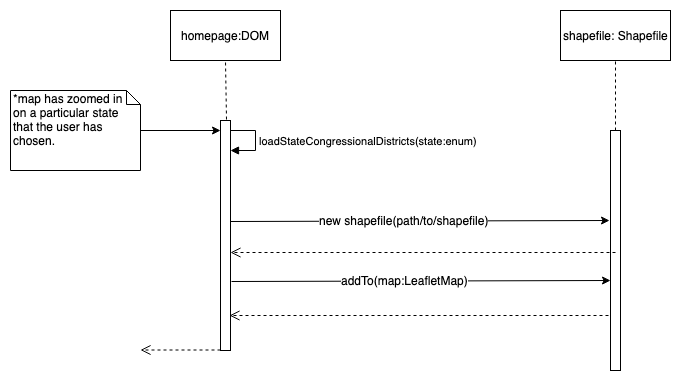

The diagram above was exported from draw.io. Its source (the exported page's mxGraphModel, read from the mxfile embedded in the PNG):
<mxGraphModel dx="918" dy="567" grid="1" gridSize="10" guides="1" tooltips="1" connect="1" arrows="1" fold="1" page="1" pageScale="1" pageWidth="850" pageHeight="1100" math="0" shadow="0">
  <root>
    <mxCell id="0" />
    <mxCell id="1" parent="0" />
    <mxCell id="O3ykoON1PKMDa5M3Inbg-1" value="" style="html=1;points=[];perimeter=orthogonalPerimeter;" parent="1" vertex="1">
      <mxGeometry x="240" y="130" width="10" height="230" as="geometry" />
    </mxCell>
    <mxCell id="O3ykoON1PKMDa5M3Inbg-2" value="" style="html=1;points=[];perimeter=orthogonalPerimeter;" parent="1" vertex="1">
      <mxGeometry x="630" y="140" width="10" height="240" as="geometry" />
    </mxCell>
    <mxCell id="O3ykoON1PKMDa5M3Inbg-3" value="homepage:DOM" style="html=1;" parent="1" vertex="1">
      <mxGeometry x="190" y="20" width="110" height="50" as="geometry" />
    </mxCell>
    <mxCell id="O3ykoON1PKMDa5M3Inbg-4" value="shapefile: Shapefile" style="html=1;" parent="1" vertex="1">
      <mxGeometry x="580" y="20" width="110" height="50" as="geometry" />
    </mxCell>
    <mxCell id="O3ykoON1PKMDa5M3Inbg-5" value="" style="endArrow=none;dashed=1;html=1;entryX=0.5;entryY=1;entryDx=0;entryDy=0;exitX=0.6;exitY=-0.004;exitDx=0;exitDy=0;exitPerimeter=0;" parent="1" source="O3ykoON1PKMDa5M3Inbg-1" target="O3ykoON1PKMDa5M3Inbg-3" edge="1">
      <mxGeometry width="50" height="50" relative="1" as="geometry">
        <mxPoint x="40" y="280" as="sourcePoint" />
        <mxPoint x="90" y="230" as="targetPoint" />
      </mxGeometry>
    </mxCell>
    <mxCell id="O3ykoON1PKMDa5M3Inbg-6" value="" style="endArrow=none;dashed=1;html=1;entryX=0.5;entryY=1;entryDx=0;entryDy=0;exitX=0.5;exitY=0;exitDx=0;exitDy=0;exitPerimeter=0;" parent="1" source="O3ykoON1PKMDa5M3Inbg-2" target="O3ykoON1PKMDa5M3Inbg-4" edge="1">
      <mxGeometry width="50" height="50" relative="1" as="geometry">
        <mxPoint x="440" y="120" as="sourcePoint" />
        <mxPoint x="470" y="70" as="targetPoint" />
      </mxGeometry>
    </mxCell>
    <mxCell id="O3ykoON1PKMDa5M3Inbg-7" value="" style="endArrow=classic;html=1;exitX=1;exitY=0.438;exitDx=0;exitDy=0;exitPerimeter=0;" parent="1" source="O3ykoON1PKMDa5M3Inbg-1" edge="1">
      <mxGeometry width="50" height="50" relative="1" as="geometry">
        <mxPoint x="40" y="280" as="sourcePoint" />
        <mxPoint x="629" y="230" as="targetPoint" />
      </mxGeometry>
    </mxCell>
    <mxCell id="O3ykoON1PKMDa5M3Inbg-8" value="new shapefile(path/to/shapefile)" style="text;html=1;resizable=0;points=[];align=center;verticalAlign=middle;labelBackgroundColor=#ffffff;" parent="O3ykoON1PKMDa5M3Inbg-7" vertex="1" connectable="0">
      <mxGeometry x="-0.085" y="1" relative="1" as="geometry">
        <mxPoint as="offset" />
      </mxGeometry>
    </mxCell>
    <mxCell id="O3ykoON1PKMDa5M3Inbg-9" value="" style="html=1;verticalAlign=bottom;endArrow=open;dashed=1;endSize=8;entryX=0.9;entryY=0.848;entryDx=0;entryDy=0;entryPerimeter=0;" parent="1" target="O3ykoON1PKMDa5M3Inbg-1" edge="1">
      <mxGeometry relative="1" as="geometry">
        <mxPoint x="628" y="325" as="sourcePoint" />
        <mxPoint x="253" y="310" as="targetPoint" />
      </mxGeometry>
    </mxCell>
    <mxCell id="O3ykoON1PKMDa5M3Inbg-10" value="loadStateCongressionalDistricts(state:enum)" style="edgeStyle=orthogonalEdgeStyle;html=1;align=left;spacingLeft=2;endArrow=block;rounded=0;entryX=1;entryY=0.13;entryDx=0;entryDy=0;entryPerimeter=0;" parent="1" edge="1" target="O3ykoON1PKMDa5M3Inbg-1">
      <mxGeometry relative="1" as="geometry">
        <mxPoint x="250" y="140" as="sourcePoint" />
        <Array as="points">
          <mxPoint x="275" y="140" />
          <mxPoint x="275" y="160" />
        </Array>
        <mxPoint x="255" y="160" as="targetPoint" />
      </mxGeometry>
    </mxCell>
    <mxCell id="O3ykoON1PKMDa5M3Inbg-11" value="" style="html=1;verticalAlign=bottom;endArrow=open;dashed=1;endSize=8;exitX=0.5;exitY=0.508;exitDx=0;exitDy=0;exitPerimeter=0;entryX=1;entryY=0.574;entryDx=0;entryDy=0;entryPerimeter=0;" parent="1" source="O3ykoON1PKMDa5M3Inbg-2" target="O3ykoON1PKMDa5M3Inbg-1" edge="1">
      <mxGeometry relative="1" as="geometry">
        <mxPoint x="620" y="260" as="sourcePoint" />
        <mxPoint x="540" y="260" as="targetPoint" />
      </mxGeometry>
    </mxCell>
    <mxCell id="O3ykoON1PKMDa5M3Inbg-12" value="" style="endArrow=classic;html=1;exitX=1;exitY=0.438;exitDx=0;exitDy=0;exitPerimeter=0;" parent="1" edge="1">
      <mxGeometry width="50" height="50" relative="1" as="geometry">
        <mxPoint x="251" y="291" as="sourcePoint" />
        <mxPoint x="630" y="290" as="targetPoint" />
      </mxGeometry>
    </mxCell>
    <mxCell id="O3ykoON1PKMDa5M3Inbg-13" value="addTo(map:LeafletMap)" style="text;html=1;resizable=0;points=[];align=center;verticalAlign=middle;labelBackgroundColor=#ffffff;" parent="O3ykoON1PKMDa5M3Inbg-12" vertex="1" connectable="0">
      <mxGeometry x="-0.085" y="1" relative="1" as="geometry">
        <mxPoint as="offset" />
      </mxGeometry>
    </mxCell>
    <mxCell id="O3ykoON1PKMDa5M3Inbg-14" value="" style="html=1;verticalAlign=bottom;endArrow=open;dashed=1;endSize=8;" parent="1" edge="1">
      <mxGeometry relative="1" as="geometry">
        <mxPoint x="240" y="359.5" as="sourcePoint" />
        <mxPoint x="160" y="359.5" as="targetPoint" />
      </mxGeometry>
    </mxCell>
    <mxCell id="O3ykoON1PKMDa5M3Inbg-15" value="" style="endArrow=classic;html=1;entryX=-0.2;entryY=0.15;entryDx=0;entryDy=0;entryPerimeter=0;" parent="1" edge="1">
      <mxGeometry width="50" height="50" relative="1" as="geometry">
        <mxPoint x="160" y="140" as="sourcePoint" />
        <mxPoint x="240" y="140" as="targetPoint" />
      </mxGeometry>
    </mxCell>
    <mxCell id="O3ykoON1PKMDa5M3Inbg-16" value="*map has zoomed in on a particular state that the user has chosen." style="shape=note;whiteSpace=wrap;html=1;size=14;verticalAlign=top;align=left;spacingTop=-6;" parent="1" vertex="1">
      <mxGeometry x="30" y="100" width="130" height="80" as="geometry" />
    </mxCell>
  </root>
</mxGraphModel>